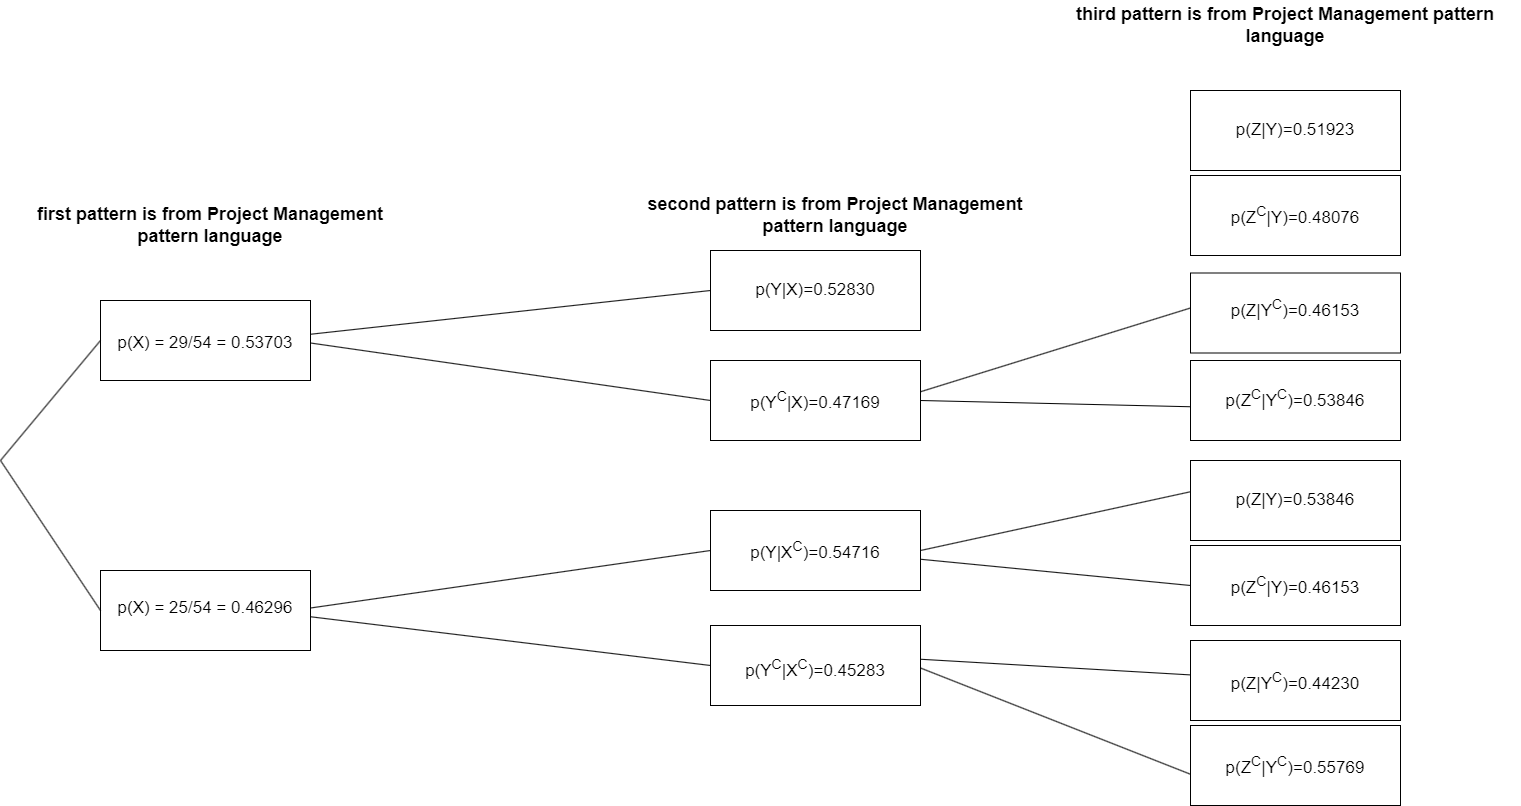

The diagram above was exported from draw.io. Its source (the exported page's mxGraphModel, read from the mxfile embedded in the PNG):
<mxGraphModel dx="1900" dy="1666" grid="1" gridSize="10" guides="1" tooltips="1" connect="1" arrows="1" fold="1" page="1" pageScale="1" pageWidth="850" pageHeight="1100" math="0" shadow="0">
  <root>
    <mxCell id="0" />
    <mxCell id="1" parent="0" />
    <mxCell id="oAzXQ2rnlhSh7X8Q6MwF-1" value="" style="rounded=0;whiteSpace=wrap;html=1;" vertex="1" parent="1">
      <mxGeometry x="90" y="170" width="210" height="80" as="geometry" />
    </mxCell>
    <mxCell id="oAzXQ2rnlhSh7X8Q6MwF-2" value="&lt;b&gt;&lt;font style=&quot;font-size: 18px;&quot;&gt;first pattern is from Project Management pattern language&lt;/font&gt;&lt;/b&gt;" style="text;html=1;strokeColor=none;fillColor=none;align=center;verticalAlign=middle;whiteSpace=wrap;rounded=0;" vertex="1" parent="1">
      <mxGeometry x="20" y="70" width="360" height="50" as="geometry" />
    </mxCell>
    <mxCell id="oAzXQ2rnlhSh7X8Q6MwF-3" value="" style="rounded=0;whiteSpace=wrap;html=1;" vertex="1" parent="1">
      <mxGeometry x="90" y="440" width="210" height="80" as="geometry" />
    </mxCell>
    <mxCell id="oAzXQ2rnlhSh7X8Q6MwF-4" value="" style="endArrow=none;html=1;rounded=0;entryX=0;entryY=0.5;entryDx=0;entryDy=0;" edge="1" parent="1" target="oAzXQ2rnlhSh7X8Q6MwF-1">
      <mxGeometry width="50" height="50" relative="1" as="geometry">
        <mxPoint x="-10" y="330" as="sourcePoint" />
        <mxPoint x="40" y="280" as="targetPoint" />
      </mxGeometry>
    </mxCell>
    <mxCell id="oAzXQ2rnlhSh7X8Q6MwF-5" value="" style="endArrow=none;html=1;rounded=0;entryX=0;entryY=0.5;entryDx=0;entryDy=0;" edge="1" parent="1" target="oAzXQ2rnlhSh7X8Q6MwF-3">
      <mxGeometry width="50" height="50" relative="1" as="geometry">
        <mxPoint x="-10" y="330" as="sourcePoint" />
        <mxPoint x="120" y="370" as="targetPoint" />
      </mxGeometry>
    </mxCell>
    <mxCell id="oAzXQ2rnlhSh7X8Q6MwF-6" value="&lt;font style=&quot;font-size: 17px;&quot;&gt;p(X) = 29/54 = 0.53703&lt;/font&gt;" style="text;html=1;strokeColor=none;fillColor=none;align=center;verticalAlign=middle;whiteSpace=wrap;rounded=0;" vertex="1" parent="1">
      <mxGeometry x="90" y="195" width="210" height="35" as="geometry" />
    </mxCell>
    <mxCell id="oAzXQ2rnlhSh7X8Q6MwF-7" value="&lt;font style=&quot;font-size: 17px;&quot;&gt;p(X) = 25/54 = 0.46296&lt;/font&gt;" style="text;html=1;strokeColor=none;fillColor=none;align=center;verticalAlign=middle;whiteSpace=wrap;rounded=0;" vertex="1" parent="1">
      <mxGeometry x="90" y="460" width="210" height="35" as="geometry" />
    </mxCell>
    <mxCell id="oAzXQ2rnlhSh7X8Q6MwF-8" value="&lt;b&gt;&lt;font style=&quot;font-size: 18px;&quot;&gt;second pattern is from Project Management pattern language&lt;/font&gt;&lt;/b&gt;" style="text;html=1;strokeColor=none;fillColor=none;align=center;verticalAlign=middle;whiteSpace=wrap;rounded=0;" vertex="1" parent="1">
      <mxGeometry x="620" y="60" width="410" height="50" as="geometry" />
    </mxCell>
    <mxCell id="oAzXQ2rnlhSh7X8Q6MwF-9" value="" style="rounded=0;whiteSpace=wrap;html=1;" vertex="1" parent="1">
      <mxGeometry x="700" y="120" width="210" height="80" as="geometry" />
    </mxCell>
    <mxCell id="oAzXQ2rnlhSh7X8Q6MwF-10" value="" style="rounded=0;whiteSpace=wrap;html=1;" vertex="1" parent="1">
      <mxGeometry x="700" y="230" width="210" height="80" as="geometry" />
    </mxCell>
    <mxCell id="oAzXQ2rnlhSh7X8Q6MwF-11" value="" style="rounded=0;whiteSpace=wrap;html=1;" vertex="1" parent="1">
      <mxGeometry x="700" y="380" width="210" height="80" as="geometry" />
    </mxCell>
    <mxCell id="oAzXQ2rnlhSh7X8Q6MwF-12" value="" style="rounded=0;whiteSpace=wrap;html=1;" vertex="1" parent="1">
      <mxGeometry x="700" y="495" width="210" height="80" as="geometry" />
    </mxCell>
    <mxCell id="oAzXQ2rnlhSh7X8Q6MwF-13" value="" style="endArrow=none;html=1;rounded=0;exitX=1;exitY=0.25;exitDx=0;exitDy=0;entryX=0;entryY=0.5;entryDx=0;entryDy=0;" edge="1" parent="1" source="oAzXQ2rnlhSh7X8Q6MwF-6" target="oAzXQ2rnlhSh7X8Q6MwF-9">
      <mxGeometry width="50" height="50" relative="1" as="geometry">
        <mxPoint x="440" y="290" as="sourcePoint" />
        <mxPoint x="490" y="240" as="targetPoint" />
      </mxGeometry>
    </mxCell>
    <mxCell id="oAzXQ2rnlhSh7X8Q6MwF-14" value="" style="endArrow=none;html=1;rounded=0;exitX=1;exitY=0.5;exitDx=0;exitDy=0;entryX=0;entryY=0.5;entryDx=0;entryDy=0;" edge="1" parent="1" source="oAzXQ2rnlhSh7X8Q6MwF-6" target="oAzXQ2rnlhSh7X8Q6MwF-10">
      <mxGeometry width="50" height="50" relative="1" as="geometry">
        <mxPoint x="310" y="214" as="sourcePoint" />
        <mxPoint x="710" y="170" as="targetPoint" />
      </mxGeometry>
    </mxCell>
    <mxCell id="oAzXQ2rnlhSh7X8Q6MwF-15" value="" style="endArrow=none;html=1;rounded=0;exitX=1;exitY=0.5;exitDx=0;exitDy=0;entryX=0;entryY=0.5;entryDx=0;entryDy=0;" edge="1" parent="1" source="oAzXQ2rnlhSh7X8Q6MwF-7" target="oAzXQ2rnlhSh7X8Q6MwF-11">
      <mxGeometry width="50" height="50" relative="1" as="geometry">
        <mxPoint x="320" y="224" as="sourcePoint" />
        <mxPoint x="720" y="180" as="targetPoint" />
      </mxGeometry>
    </mxCell>
    <mxCell id="oAzXQ2rnlhSh7X8Q6MwF-16" value="" style="endArrow=none;html=1;rounded=0;exitX=1;exitY=0.75;exitDx=0;exitDy=0;entryX=0;entryY=0.5;entryDx=0;entryDy=0;" edge="1" parent="1" source="oAzXQ2rnlhSh7X8Q6MwF-7" target="oAzXQ2rnlhSh7X8Q6MwF-12">
      <mxGeometry width="50" height="50" relative="1" as="geometry">
        <mxPoint x="310" y="488" as="sourcePoint" />
        <mxPoint x="710" y="430" as="targetPoint" />
      </mxGeometry>
    </mxCell>
    <mxCell id="oAzXQ2rnlhSh7X8Q6MwF-19" value="&lt;span style=&quot;font-size: 17px;&quot;&gt;p(Y|X)=0.52830&lt;/span&gt;" style="text;html=1;strokeColor=none;fillColor=none;align=center;verticalAlign=middle;whiteSpace=wrap;rounded=0;" vertex="1" parent="1">
      <mxGeometry x="700" y="142.5" width="210" height="35" as="geometry" />
    </mxCell>
    <mxCell id="oAzXQ2rnlhSh7X8Q6MwF-20" value="&lt;span style=&quot;font-size: 17px;&quot;&gt;p(Y&lt;sup&gt;C&lt;/sup&gt;|X)=0.47169&lt;/span&gt;" style="text;html=1;strokeColor=none;fillColor=none;align=center;verticalAlign=middle;whiteSpace=wrap;rounded=0;" vertex="1" parent="1">
      <mxGeometry x="700" y="252.5" width="210" height="35" as="geometry" />
    </mxCell>
    <mxCell id="oAzXQ2rnlhSh7X8Q6MwF-21" value="&lt;span style=&quot;font-size: 17px;&quot;&gt;p(Y|X&lt;sup&gt;C&lt;/sup&gt;)=0.54716&lt;/span&gt;" style="text;html=1;strokeColor=none;fillColor=none;align=center;verticalAlign=middle;whiteSpace=wrap;rounded=0;" vertex="1" parent="1">
      <mxGeometry x="700" y="402.5" width="210" height="35" as="geometry" />
    </mxCell>
    <mxCell id="oAzXQ2rnlhSh7X8Q6MwF-22" value="&lt;span style=&quot;font-size: 17px;&quot;&gt;p(Y&lt;sup&gt;C&lt;/sup&gt;|X&lt;sup&gt;C&lt;/sup&gt;)=0.45283&lt;/span&gt;" style="text;html=1;strokeColor=none;fillColor=none;align=center;verticalAlign=middle;whiteSpace=wrap;rounded=0;" vertex="1" parent="1">
      <mxGeometry x="700" y="520" width="210" height="35" as="geometry" />
    </mxCell>
    <mxCell id="oAzXQ2rnlhSh7X8Q6MwF-23" value="" style="rounded=0;whiteSpace=wrap;html=1;" vertex="1" parent="1">
      <mxGeometry x="1180" y="-40" width="210" height="80" as="geometry" />
    </mxCell>
    <mxCell id="oAzXQ2rnlhSh7X8Q6MwF-24" value="" style="rounded=0;whiteSpace=wrap;html=1;" vertex="1" parent="1">
      <mxGeometry x="1180" y="45" width="210" height="80" as="geometry" />
    </mxCell>
    <mxCell id="oAzXQ2rnlhSh7X8Q6MwF-25" value="" style="rounded=0;whiteSpace=wrap;html=1;" vertex="1" parent="1">
      <mxGeometry x="1180" y="142.5" width="210" height="80" as="geometry" />
    </mxCell>
    <mxCell id="oAzXQ2rnlhSh7X8Q6MwF-26" value="" style="rounded=0;whiteSpace=wrap;html=1;" vertex="1" parent="1">
      <mxGeometry x="1180" y="230" width="210" height="80" as="geometry" />
    </mxCell>
    <mxCell id="oAzXQ2rnlhSh7X8Q6MwF-27" value="" style="rounded=0;whiteSpace=wrap;html=1;" vertex="1" parent="1">
      <mxGeometry x="1180" y="330" width="210" height="80" as="geometry" />
    </mxCell>
    <mxCell id="oAzXQ2rnlhSh7X8Q6MwF-28" value="" style="rounded=0;whiteSpace=wrap;html=1;" vertex="1" parent="1">
      <mxGeometry x="1180" y="415" width="210" height="80" as="geometry" />
    </mxCell>
    <mxCell id="oAzXQ2rnlhSh7X8Q6MwF-31" value="" style="rounded=0;whiteSpace=wrap;html=1;" vertex="1" parent="1">
      <mxGeometry x="1180" y="510" width="210" height="80" as="geometry" />
    </mxCell>
    <mxCell id="oAzXQ2rnlhSh7X8Q6MwF-32" value="" style="rounded=0;whiteSpace=wrap;html=1;" vertex="1" parent="1">
      <mxGeometry x="1180" y="595" width="210" height="80" as="geometry" />
    </mxCell>
    <mxCell id="oAzXQ2rnlhSh7X8Q6MwF-33" value="&lt;span style=&quot;font-size: 17px;&quot;&gt;p(Z&lt;sup&gt;C&lt;/sup&gt;|Y)=0.48076&lt;/span&gt;" style="text;html=1;strokeColor=none;fillColor=none;align=center;verticalAlign=middle;whiteSpace=wrap;rounded=0;" vertex="1" parent="1">
      <mxGeometry x="1180" y="67.5" width="210" height="35" as="geometry" />
    </mxCell>
    <mxCell id="oAzXQ2rnlhSh7X8Q6MwF-34" value="&lt;span style=&quot;font-size: 17px;&quot;&gt;p(Z|Y)=0.51923&lt;/span&gt;" style="text;html=1;strokeColor=none;fillColor=none;align=center;verticalAlign=middle;whiteSpace=wrap;rounded=0;" vertex="1" parent="1">
      <mxGeometry x="1180" y="-17.5" width="210" height="35" as="geometry" />
    </mxCell>
    <mxCell id="oAzXQ2rnlhSh7X8Q6MwF-35" value="&lt;span style=&quot;font-size: 17px;&quot;&gt;p(Z|Y&lt;sup&gt;C&lt;/sup&gt;)=0.46153&lt;/span&gt;" style="text;html=1;strokeColor=none;fillColor=none;align=center;verticalAlign=middle;whiteSpace=wrap;rounded=0;" vertex="1" parent="1">
      <mxGeometry x="1180" y="160" width="210" height="35" as="geometry" />
    </mxCell>
    <mxCell id="oAzXQ2rnlhSh7X8Q6MwF-36" value="&lt;span style=&quot;font-size: 17px;&quot;&gt;p(Z&lt;sup&gt;C&lt;/sup&gt;|Y&lt;sup&gt;C&lt;/sup&gt;)=0.53846&lt;/span&gt;" style="text;html=1;strokeColor=none;fillColor=none;align=center;verticalAlign=middle;whiteSpace=wrap;rounded=0;" vertex="1" parent="1">
      <mxGeometry x="1180" y="250" width="210" height="35" as="geometry" />
    </mxCell>
    <mxCell id="oAzXQ2rnlhSh7X8Q6MwF-37" value="&lt;span style=&quot;font-size: 17px;&quot;&gt;p(Z|Y)=0.53846&lt;/span&gt;" style="text;html=1;strokeColor=none;fillColor=none;align=center;verticalAlign=middle;whiteSpace=wrap;rounded=0;" vertex="1" parent="1">
      <mxGeometry x="1180" y="352.5" width="210" height="35" as="geometry" />
    </mxCell>
    <mxCell id="oAzXQ2rnlhSh7X8Q6MwF-38" value="&lt;span style=&quot;font-size: 17px;&quot;&gt;p(Z&lt;sup&gt;C&lt;/sup&gt;|Y)=0.46153&lt;/span&gt;" style="text;html=1;strokeColor=none;fillColor=none;align=center;verticalAlign=middle;whiteSpace=wrap;rounded=0;" vertex="1" parent="1">
      <mxGeometry x="1180" y="437.5" width="210" height="35" as="geometry" />
    </mxCell>
    <mxCell id="oAzXQ2rnlhSh7X8Q6MwF-39" value="&lt;span style=&quot;font-size: 17px;&quot;&gt;p(Z|Y&lt;sup&gt;C&lt;/sup&gt;)=0.44230&lt;/span&gt;" style="text;html=1;strokeColor=none;fillColor=none;align=center;verticalAlign=middle;whiteSpace=wrap;rounded=0;" vertex="1" parent="1">
      <mxGeometry x="1180" y="533" width="210" height="35" as="geometry" />
    </mxCell>
    <mxCell id="oAzXQ2rnlhSh7X8Q6MwF-40" value="&lt;span style=&quot;font-size: 17px;&quot;&gt;p(Z&lt;sup&gt;C&lt;/sup&gt;|Y&lt;sup&gt;C&lt;/sup&gt;)=0.55769&lt;/span&gt;" style="text;html=1;strokeColor=none;fillColor=none;align=center;verticalAlign=middle;whiteSpace=wrap;rounded=0;" vertex="1" parent="1">
      <mxGeometry x="1180" y="617.5" width="210" height="35" as="geometry" />
    </mxCell>
    <mxCell id="oAzXQ2rnlhSh7X8Q6MwF-41" value="" style="endArrow=none;html=1;rounded=0;exitX=1;exitY=0.25;exitDx=0;exitDy=0;" edge="1" parent="1" source="oAzXQ2rnlhSh7X8Q6MwF-22" target="oAzXQ2rnlhSh7X8Q6MwF-39">
      <mxGeometry width="50" height="50" relative="1" as="geometry">
        <mxPoint x="980" y="620" as="sourcePoint" />
        <mxPoint x="1030" y="570" as="targetPoint" />
      </mxGeometry>
    </mxCell>
    <mxCell id="oAzXQ2rnlhSh7X8Q6MwF-42" value="" style="endArrow=none;html=1;rounded=0;exitX=1;exitY=0.5;exitDx=0;exitDy=0;entryX=0;entryY=0.75;entryDx=0;entryDy=0;" edge="1" parent="1" source="oAzXQ2rnlhSh7X8Q6MwF-22" target="oAzXQ2rnlhSh7X8Q6MwF-40">
      <mxGeometry width="50" height="50" relative="1" as="geometry">
        <mxPoint x="1080" y="710" as="sourcePoint" />
        <mxPoint x="1130" y="660" as="targetPoint" />
      </mxGeometry>
    </mxCell>
    <mxCell id="oAzXQ2rnlhSh7X8Q6MwF-43" value="" style="endArrow=none;html=1;rounded=0;exitX=1;exitY=0.5;exitDx=0;exitDy=0;entryX=0;entryY=0.25;entryDx=0;entryDy=0;" edge="1" parent="1" source="oAzXQ2rnlhSh7X8Q6MwF-21" target="oAzXQ2rnlhSh7X8Q6MwF-37">
      <mxGeometry width="50" height="50" relative="1" as="geometry">
        <mxPoint x="970" y="420" as="sourcePoint" />
        <mxPoint x="1020" y="370" as="targetPoint" />
      </mxGeometry>
    </mxCell>
    <mxCell id="oAzXQ2rnlhSh7X8Q6MwF-44" value="" style="endArrow=none;html=1;rounded=0;exitX=1;exitY=0.75;exitDx=0;exitDy=0;entryX=0;entryY=0.5;entryDx=0;entryDy=0;" edge="1" parent="1" source="oAzXQ2rnlhSh7X8Q6MwF-21" target="oAzXQ2rnlhSh7X8Q6MwF-38">
      <mxGeometry width="50" height="50" relative="1" as="geometry">
        <mxPoint x="980" y="500" as="sourcePoint" />
        <mxPoint x="1030" y="450" as="targetPoint" />
      </mxGeometry>
    </mxCell>
    <mxCell id="oAzXQ2rnlhSh7X8Q6MwF-45" value="" style="endArrow=none;html=1;rounded=0;exitX=1;exitY=0.25;exitDx=0;exitDy=0;entryX=0;entryY=0.5;entryDx=0;entryDy=0;" edge="1" parent="1" source="oAzXQ2rnlhSh7X8Q6MwF-20" target="oAzXQ2rnlhSh7X8Q6MwF-35">
      <mxGeometry width="50" height="50" relative="1" as="geometry">
        <mxPoint x="960" y="330" as="sourcePoint" />
        <mxPoint x="1010" y="280" as="targetPoint" />
      </mxGeometry>
    </mxCell>
    <mxCell id="oAzXQ2rnlhSh7X8Q6MwF-46" value="" style="endArrow=none;html=1;rounded=0;exitX=1;exitY=0.5;exitDx=0;exitDy=0;entryX=0;entryY=0.75;entryDx=0;entryDy=0;" edge="1" parent="1" source="oAzXQ2rnlhSh7X8Q6MwF-20" target="oAzXQ2rnlhSh7X8Q6MwF-36">
      <mxGeometry width="50" height="50" relative="1" as="geometry">
        <mxPoint x="990" y="330" as="sourcePoint" />
        <mxPoint x="1040" y="280" as="targetPoint" />
      </mxGeometry>
    </mxCell>
    <mxCell id="oAzXQ2rnlhSh7X8Q6MwF-47" value="&lt;b&gt;&lt;font style=&quot;font-size: 18px;&quot;&gt;third pattern is from Project Management pattern language&lt;/font&gt;&lt;/b&gt;" style="text;html=1;strokeColor=none;fillColor=none;align=center;verticalAlign=middle;whiteSpace=wrap;rounded=0;" vertex="1" parent="1">
      <mxGeometry x="1040" y="-130" width="470" height="50" as="geometry" />
    </mxCell>
  </root>
</mxGraphModel>